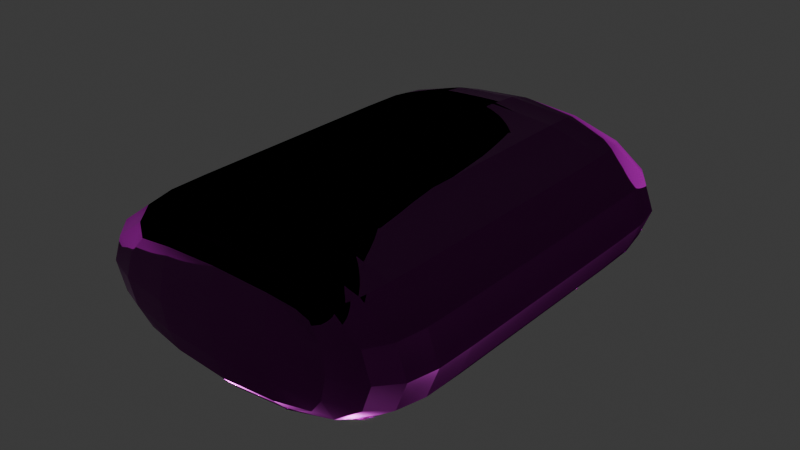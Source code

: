 # Source: brick.blend  (saved by Blender 4.2.66; exported with 4.5.12 LTS)
import bpy
from mathutils import Matrix  # noqa: F401  (used for matrix-valued properties, if any)

bpy.ops.wm.read_factory_settings(use_empty=True)
scene = bpy.context.scene
scene.name = 'Scene'

# ---- collections
col_collection = bpy.data.collections.new('Collection'); scene.collection.children.link(col_collection)

# ---- images (referenced by path relative to the original .blend; pixels are not part of the script)
import os
ASSET_DIR = os.environ.get("B2B_ASSET_DIR", "")  # directory of the original .blend (textures are referenced by path, not embedded)
HERE = os.path.dirname(os.path.abspath(__file__))  # packed textures are extracted next to this script under _unpacked/

def load_image(name, relpath, width, height, colorspace="sRGB"):
    """Load a texture the original file referenced (path relative to the .blend, or extracted next to this script)."""
    p = next((c for c in (os.path.join(HERE, relpath), os.path.join(ASSET_DIR, relpath)) if relpath and os.path.exists(c)), "")
    if p:
        img = bpy.data.images.load(p, check_existing=True)
        img.name = name
    else:  # same state as the original file: an image datablock whose file is absent (Cycles renders it pink)
        img = bpy.data.images.new(name, width, height)
        img.source = "FILE"
        img.filepath = "//" + (relpath or name)
    img.colorspace_settings.name = colorspace
    return img
img_bojack_basecolor_png_001 = load_image('bojack_BaseColor.png.001', 'bojack_BaseColor.png', 1024, 1024, 'sRGB')
img_bojack_metallic_png_001 = load_image('bojack_Metallic.png.001', 'bojack_Metallic.png', 1024, 1024, 'Non-Color')
img_bojack_normal_png_001 = load_image('bojack_Normal.png.001', 'bojack_Normal.png', 1024, 1024, 'Non-Color')
img_bojack_roughness_png_001 = load_image('bojack_Roughness.png.001', 'bojack_Roughness.png', 1024, 1024, 'Non-Color')

# ---- materials (node trees are filled in below, after node groups)
mat_bojack_001 = bpy.data.materials.new('bojack.001')

# ---- node groups
ng_nodegroup_008 = bpy.data.node_groups.new('NodeGroup.008', 'ShaderNodeTree')
_s = ng_nodegroup_008.interface.new_socket(name='Color', in_out='OUTPUT', socket_type='NodeSocketColor')
_s.default_value = (0.8, 0.8, 0.8, 1.0)
_s = ng_nodegroup_008.interface.new_socket(name='Color', in_out='INPUT', socket_type='NodeSocketColor')
_s.default_value = (0.8, 0.8, 0.8, 1.0)
_N = ng_nodegroup_008.nodes; _L = ng_nodegroup_008.links
n0 = _N.new('NodeGroupOutput'); n0.name = 'Group Output'; n0.location = (282, 0)
n1 = _N.new('NodeGroupInput'); n1.name = 'Group Input'; n1.location = (-292, 0)
n2 = _N.new('ShaderNodeSeparateColor'); n2.name = 'Separate Color'; n2.location = (-92, 4)
n3 = _N.new('ShaderNodeCombineColor'); n3.name = 'Combine Color'; n3.location = (92, -4)
_L.new(n2.outputs[1], n3.inputs[2])
_L.new(n2.outputs[0], n3.inputs[0])
_L.new(n2.outputs[2], n3.inputs[1])
_L.new(n1.outputs[0], n2.inputs[0])
_L.new(n3.outputs[0], n0.inputs[0])
n0.is_active_output = True

# ---- material node trees
mat_bojack_001.use_nodes = True; mat_bojack_001.node_tree.nodes.clear()
_N = mat_bojack_001.node_tree.nodes; _L = mat_bojack_001.node_tree.links
n0 = _N.new('ShaderNodeBsdfPrincipled'); n0.name = 'Principled BSDF'; n0.location = (114, 300)
n1 = _N.new('ShaderNodeOutputMaterial'); n1.name = 'Material Output'; n1.location = (404, 300)
n2 = _N.new('ShaderNodeTexImage'); n2.name = 'Image Texture'; n2.location = (-480, 296)
n2.image = img_bojack_basecolor_png_001
n3 = _N.new('ShaderNodeTexImage'); n3.name = 'Image Texture.001'; n3.location = (-725, -6)
n3.image = img_bojack_metallic_png_001
n4 = _N.new('ShaderNodeTexImage'); n4.name = 'Image Texture.002'; n4.location = (-700, -338)
n4.image = img_bojack_normal_png_001
n5 = _N.new('ShaderNodeTexImage'); n5.name = 'Image Texture.003'; n5.location = (-848, 311)
n5.image = img_bojack_roughness_png_001
n6 = _N.new('ShaderNodeNormalMap'); n6.name = 'Normal Map'; n6.location = (-48, -309)
n7 = _N.new('ShaderNodeGroup'); n7.name = 'Group'; n7.location = (-321, -319)
n7.node_tree = ng_nodegroup_008
_L.new(n0.outputs[0], n1.inputs[0])
_L.new(n2.outputs[0], n0.inputs[0])
_L.new(n6.outputs[0], n0.inputs[5])
_L.new(n3.outputs[0], n0.inputs[1])
_L.new(n7.outputs[0], n6.inputs[1])
_L.new(n5.outputs[0], n0.inputs[2])
_L.new(n4.outputs[0], n7.inputs[0])
n1.is_active_output = True

# ---- world
world_world = bpy.data.worlds.new('World'); scene.world = world_world
world_world.use_nodes = True; world_world.node_tree.nodes.clear()
_N = world_world.node_tree.nodes; _L = world_world.node_tree.links
n0 = _N.new('ShaderNodeOutputWorld'); n0.name = 'World Output'; n0.location = (300, 300)
n1 = _N.new('ShaderNodeBackground'); n1.name = 'Background'; n1.location = (10, 300)
n1.inputs[0].default_value = (0.05088, 0.05088, 0.05088, 1.0)
_L.new(n1.outputs[0], n0.inputs[0])
n0.is_active_output = True
world_world.color = (0.05088, 0.05088, 0.05088)
world_world.sun_shadow_jitter_overblur = 0.0

# ---- meshes
me_cube_023 = bpy.data.meshes.new('Cube.023')
me_cube_023.from_pydata([(-1.0, -1.0, -1.0), (-1.0, -1.0, 1.0), (-1.0, 1.0, -1.0), (-1.0, 1.0, 1.0), (1.0, -1.0, -1.0), (1.0, -1.0, 1.0), (1.0, 1.0, -1.0), (1.0, 1.0, 1.0), (-1.0, -0.6318, -1.0), (-1.0, -0.6318, 1.0), (1.0, -0.6318, -1.0), (1.0, -0.6318, 1.0), (-1.0, 0.5198, 1.0), (1.0, 0.5198, -1.0), (-1.0, 0.5198, -1.0), (1.0, 0.5198, 1.0)], [], [(14, 12, 3, 2), (2, 3, 7, 6), (10, 11, 5, 4), (4, 5, 1, 0), (8, 10, 4, 0), (11, 9, 1, 5), (15, 12, 9, 11), (14, 13, 10, 8), (13, 15, 11, 10), (0, 1, 9, 8), (6, 7, 15, 13), (2, 6, 13, 14), (7, 3, 12, 15), (8, 9, 12, 14)])
me_cube_023.polygons.foreach_set('use_smooth', [True] * 14)
_uv = me_cube_023.uv_layers.new(name='UVMap')
_uv.uv.foreach_set('vector', [0.375, 0.19, 0.625, 0.19, 0.625, 0.25, 0.375, 0.25, 0.375, 0.25, 0.625, 0.25, 0.625, 0.5, 0.375, 0.5, 0.375, 0.704, 0.625, 0.704, 0.625, 0.75, 0.375, 0.75, 0.375, 0.75, 0.625, 0.75, 0.625, 1.0, 0.375, 1.0, 0.125, 0.704, 0.375, 0.704, 0.375, 0.75, 0.125, 0.75, 0.625, 0.704, 0.875, 0.704, 0.875, 0.75, 0.625, 0.75, 0.625, 0.56, 0.875, 0.56, 0.875, 0.704, 0.625, 0.704, 0.125, 0.56, 0.375, 0.56, 0.375, 0.704, 0.125, 0.704, 0.375, 0.56, 0.625, 0.56, 0.625, 0.704, 0.375, 0.704, 0.375, 0.0, 0.625, 0.0, 0.625, 0.04602, 0.375, 0.04602, 0.375, 0.5, 0.625, 0.5, 0.625, 0.56, 0.375, 0.56, 0.125, 0.5, 0.375, 0.5, 0.375, 0.56, 0.125, 0.56, 0.625, 0.5, 0.875, 0.5, 0.875, 0.56, 0.625, 0.56, 0.375, 0.04602, 0.625, 0.04602, 0.625, 0.19, 0.375, 0.19])
me_cube_023.materials.append(mat_bojack_001)
me_cube_023.update()

# ---- objects
ob_cube_021 = bpy.data.objects.new('Cube.021', me_cube_023)

# ---- transforms, parenting, visibility, modifiers, constraints
ob_cube_021.location = (0.0, 0.0, 0.0)
ob_cube_021.scale = (0.6267, 0.8004, 0.2856)
_m = ob_cube_021.modifiers.new('Subdivision', 'SUBSURF')
_m.levels = 2

# ---- collection membership
col_collection.objects.link(ob_cube_021)

# ---- scene / render settings (as saved in the file)
scene.frame_start = 1; scene.frame_end = 250; scene.frame_set(1)
scene.render.engine = 'BLENDER_EEVEE_NEXT'
bpy.context.view_layer.update()

# ---- added for rendering (the .blend has no active camera and no usable light): camera, sun
cam_auto = bpy.data.cameras.new('AutoCamera')
cam_auto.lens = 50.0
cam_auto.sensor_width = 36.0
cam_auto.clip_end = 1000.0
ob_auto_camera = bpy.data.objects.new('AutoCamera', cam_auto)
scene.collection.objects.link(ob_auto_camera)
ob_auto_camera.location = (1.95382, -2.34459, 1.56306)
ob_auto_camera.rotation_euler = (1.09748, -7.21219e-08, 0.694738)
scene.camera = ob_auto_camera
light_auto_sun = bpy.data.lights.new('AutoSun', 'SUN')
light_auto_sun.energy = 3.0
light_auto_sun.angle = 0.0523599
ob_auto_sun = bpy.data.objects.new('AutoSun', light_auto_sun)
scene.collection.objects.link(ob_auto_sun)
ob_auto_sun.rotation_euler = (0.872665, 0.174533, 0.523599)
bpy.context.view_layer.update()
